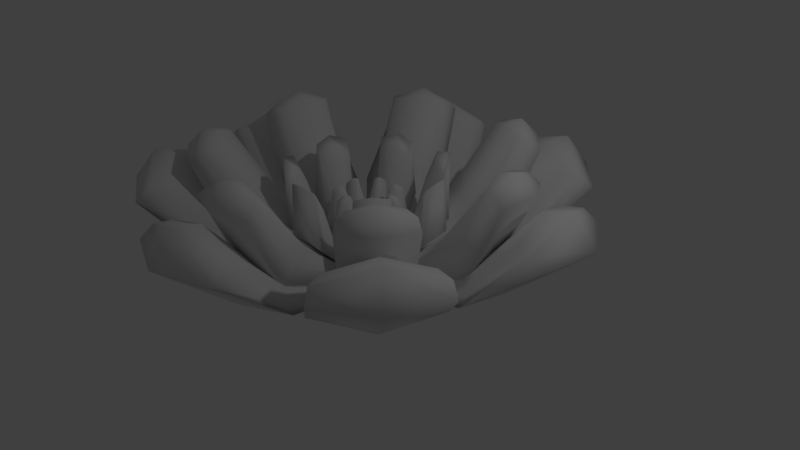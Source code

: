 # Source: lillyFlowerblend.blend  (saved by Blender 2.79.0; exported with 4.5.12 LTS)
import bpy
from mathutils import Matrix  # noqa: F401  (used for matrix-valued properties, if any)

bpy.ops.wm.read_factory_settings(use_empty=True)
scene = bpy.context.scene
scene.name = 'Scene'

# ---- collections
col_collection_1 = bpy.data.collections.new('Collection 1'); scene.collection.children.link(col_collection_1)

# ---- materials (node trees are filled in below, after node groups)
mat_white_flower = bpy.data.materials.new('White flower')
mat_white_flower.alpha_threshold = 0.0
mat_white_flower.use_transparent_shadow = False
mat_white_flower.roughness = 0.5
mat_flower_center = bpy.data.materials.new('flower Center')
mat_flower_center.alpha_threshold = 0.0
mat_flower_center.use_transparent_shadow = False
mat_flower_center.roughness = 0.5

# ---- material node trees

# ---- world
world_world = bpy.data.worlds.new('World'); scene.world = world_world
world_world.color = (0.05088, 0.05088, 0.05088)
world_world.use_sun_shadow = False
world_world.sun_shadow_jitter_overblur = 0.0
world_world.cycles.sampling_method = 'MANUAL'

# ---- cameras
cam_camera = bpy.data.cameras.new('Camera')
cam_camera.clip_end = 100.0
cam_camera.lens = 35.0
cam_camera.sensor_width = 32.0
cam_camera.sensor_height = 18.0
cam_camera.ortho_scale = 7.314
cam_camera.dof.focus_distance = 0.0
cam_camera.dof.aperture_fstop = 128.0

# ---- lights
light_lamp = bpy.data.lights.new('Lamp', 'POINT')
light_lamp.transmission_factor = 0.0
light_lamp.cutoff_distance = 30.0
light_lamp.energy = 100.0
light_lamp.shadow_buffer_clip_start = 1.001
light_lamp.shadow_soft_size = 0.1
light_lamp.shadow_maximum_resolution = 0.006
light_lamp.use_absolute_resolution = True

# ---- meshes
me_cone_002 = bpy.data.meshes.new('Cone.002')
me_cone_002.from_pydata([(0.0, 0.9, -0.195), (0.0, 0.08, 0.195), (0.7036, 0.5611, -0.195), (0.06255, 0.04988, 0.195), (0.8774, -0.2003, -0.195), (0.07799, -0.0178, 0.195), (0.3905, -0.8109, -0.195), (0.03471, -0.07208, 0.195), (-0.3905, -0.8109, -0.195), (-0.03471, -0.07208, 0.195), (-0.8774, -0.2003, -0.195), (-0.07799, -0.0178, 0.195), (-0.7036, 0.5611, -0.195), (-0.06255, 0.04988, 0.195), (-1.776e-15, 0.701, -0.1004), (1.421e-14, 0.496, -0.002868), (-1.421e-14, 0.291, 0.09463), (0.2275, 0.1815, 0.09463), (0.3878, 0.3093, -0.002868), (0.5481, 0.4371, -0.1004), (0.2837, -0.06476, 0.09463), (0.4836, -0.1104, -0.002868), (0.6835, -0.156, -0.1004), (0.1263, -0.2622, 0.09463), (0.2152, -0.4469, -0.002868), (0.3042, -0.6316, -0.1004), (-0.1263, -0.2622, 0.09463), (-0.2152, -0.4469, -0.002868), (-0.3042, -0.6316, -0.1004), (-0.2837, -0.06476, 0.09463), (-0.4836, -0.1104, -0.002868), (-0.6835, -0.156, -0.1004), (-0.2275, 0.1815, 0.09463), (-0.3878, 0.3093, -0.002868), (-0.5481, 0.4371, -0.1004), (-1.851, 2.114, 0.8954), (-1.552, 1.876, 1.077), (-0.499, 2.383, 1.077), (-0.499, 2.765, 0.8954), (-2.807, -0.1288, 0.8954), (-2.434, -0.04378, 1.077), (-2.174, 1.096, 1.077), (-2.473, 1.334, 0.8954), (-1.649, -2.275, 0.8954), (-1.484, -1.93, 1.077), (-2.212, -1.017, 1.077), (-2.585, -1.102, 0.8954), (0.7502, -2.708, 0.8954), (0.5844, -2.363, 1.077), (-0.5844, -2.363, 1.077), (-0.7502, -2.708, 0.8954), (2.585, -1.102, 0.8954), (2.212, -1.017, 1.077), (1.484, -1.93, 1.077), (1.649, -2.275, 0.8954), (2.473, 1.334, 0.8954), (2.174, 1.096, 1.077), (2.434, -0.04378, 1.077), (2.807, -0.1288, 0.8954), (0.499, 2.765, 0.8954), (0.499, 2.383, 1.077), (1.552, 1.876, 1.077), (1.851, 2.114, 0.8954), (-1.318, 1.69, 1.339), (-1.078, 1.5, 1.485), (-0.5, 1.778, 1.485), (-0.5, 2.084, 1.339), (-2.143, 0.02378, 1.339), (-1.845, 0.09182, 1.485), (-1.702, 0.7177, 1.485), (-1.941, 0.9084, 1.339), (-1.355, -1.661, 1.339), (-1.222, -1.385, 1.485), (-1.622, -0.8832, 1.485), (-1.92, -0.9512, 1.339), (0.4537, -2.095, 1.339), (0.321, -1.819, 1.485), (-0.321, -1.819, 1.485), (-0.4537, -2.095, 1.339), (1.92, -0.9512, 1.339), (1.622, -0.8832, 1.485), (1.222, -1.385, 1.485), (1.355, -1.661, 1.339), (1.941, 0.9084, 1.339), (1.702, 0.7177, 1.485), (1.845, 0.09182, 1.485), (2.143, 0.02378, 1.339), (0.5, 2.084, 1.339), (0.5, 1.778, 1.485), (1.078, 1.5, 1.485), (1.318, 1.69, 1.339), (-0.6223, 0.7961, 1.216), (-0.462, 0.6683, 0.9226), (-0.2345, 0.7779, 0.9226), (-0.2345, 0.9829, 1.216), (-1.01, 0.009865, 1.216), (-0.8105, 0.05548, 0.9226), (-0.7543, 0.3017, 0.9226), (-0.9146, 0.4295, 1.216), (-0.6377, -0.7838, 1.216), (-0.5487, -0.5991, 0.9226), (-0.7062, -0.4017, 0.9226), (-0.9061, -0.4473, 1.216), (0.2152, -0.9873, 1.216), (0.1263, -0.8026, 0.9226), (-0.1263, -0.8026, 0.9226), (-0.2152, -0.9873, 1.216), (0.9061, -0.4473, 1.216), (0.7062, -0.4017, 0.9226), (0.5487, -0.5991, 0.9226), (0.6377, -0.7838, 1.216), (0.9146, 0.4295, 1.216), (0.7543, 0.3017, 0.9226), (0.8105, 0.05548, 0.9226), (1.01, 0.009865, 1.216), (0.2345, 0.9829, 1.216), (0.2345, 0.7779, 0.9226), (0.462, 0.6683, 0.9226), (0.6223, 0.7961, 1.216), (0.1107, 0.4211, 0.8476), (0.1107, 0.2824, 0.9135), (0.1518, 0.2627, 0.9135), (0.2602, 0.3491, 0.8476), (0.3982, 0.176, 0.8476), (0.2899, 0.08955, 0.9135), (0.3, 0.04508, 0.9135), (0.4352, 0.01423, 0.8476), (0.3859, -0.2016, 0.8476), (0.2507, -0.1708, 0.9135), (0.2223, -0.2064, 0.9135), (0.2825, -0.3314, 0.8476), (0.08296, -0.4274, 0.8476), (0.0228, -0.3025, 0.9135), (-0.0228, -0.3025, 0.9135), (-0.08296, -0.4274, 0.8476), (-0.2825, -0.3314, 0.8476), (-0.2223, -0.2064, 0.9135), (-0.2507, -0.1708, 0.9135), (-0.3859, -0.2016, 0.8476), (-0.4352, 0.01423, 0.8476), (-0.3, 0.04508, 0.9135), (-0.2899, 0.08955, 0.9135), (-0.3982, 0.176, 0.8476), (-0.2602, 0.3491, 0.8476), (-0.1518, 0.2627, 0.9135), (-0.1107, 0.2824, 0.9135), (-0.1107, 0.4211, 0.8476), (0.3584, 0.7442, -0.2293), (0.03222, 0.06691, 0.1914), (1.305e-08, 0.1945, 0.1636), (0.6165, 0.4916, -0.173), (0.8053, 0.1838, -0.2293), (0.07241, 0.01653, 0.1914), (0.7687, -0.1755, -0.173), (0.6458, -0.515, -0.2293), (0.05806, -0.0463, 0.1914), (0.3421, -0.7104, -0.173), (-6.588e-08, -0.826, -0.2293), (-6.352e-09, -0.07427, 0.1914), (-0.3421, -0.7104, -0.173), (-0.6458, -0.515, -0.2293), (-0.05806, -0.0463, 0.1914), (-0.7687, -0.1755, -0.173), (-0.8053, 0.1838, -0.2293), (-0.07241, 0.01653, 0.1914), (-0.6165, 0.4916, -0.173), (-0.3584, 0.7442, -0.2293), (-0.03222, 0.06691, 0.1914), (-2.986e-09, 0.7885, -0.173), (2.78e-09, 0.603, -0.04222), (-6.945e-09, 0.3949, 0.04869), (0.152, 0.1212, 0.1636), (0.3087, 0.2462, 0.04869), (0.4714, 0.376, -0.04222), (0.1896, -0.04327, 0.1636), (0.385, -0.08787, 0.04869), (0.5879, -0.1342, -0.04222), (0.08437, -0.1752, 0.1636), (0.1713, -0.3558, 0.04869), (0.2616, -0.5433, -0.04222), (-0.08437, -0.1752, 0.1636), (-0.1713, -0.3558, 0.04869), (-0.2616, -0.5433, -0.04222), (-0.1896, -0.04327, 0.1636), (-0.385, -0.08787, 0.04869), (-0.5879, -0.1342, -0.04222), (-0.152, 0.1212, 0.1636), (-0.3087, 0.2462, 0.04869), (-0.4714, 0.376, -0.04222), (-0.2801, 0.5817, -0.07178), (-0.1942, 0.4033, 0.003284), (-0.1138, 0.2363, 0.09537), (-0.6294, 0.1437, -0.07178), (-0.4364, 0.09961, 0.003284), (-0.2557, 0.05835, 0.09537), (-0.5047, -0.4025, -0.07178), (-0.35, -0.2791, 0.003284), (-0.205, -0.1635, 0.09537), (-2.585e-08, -0.6456, -0.07178), (-3.102e-08, -0.4476, 0.003284), (-2.355e-08, -0.2622, 0.09537), (0.5047, -0.4025, -0.07178), (0.35, -0.2791, 0.003284), (0.205, -0.1635, 0.09537), (0.6294, 0.1437, -0.07178), (0.4364, 0.09961, 0.003284), (0.2557, 0.05835, 0.09537), (0.2801, 0.5817, -0.07178), (0.1942, 0.4033, 0.003284), (0.1138, 0.2363, 0.09537), (-1.748, 1.979, 1.041), (-1.015, 2.109, 1.225), (-0.4575, 2.6, 1.041), (-1.307, 2.713, 0.9126), (-1.097, 1.256, 0.327), (-1.491, 1.278, 0.2111), (-0.2974, 1.641, 0.327), (-0.06928, 1.962, 0.2111), (-2.637, -0.1326, 1.041), (-2.282, 0.5208, 1.225), (-2.318, 1.263, 1.041), (-2.936, 0.6701, 0.9126), (-1.666, -0.07516, 0.327), (-1.928, -0.3691, 0.2111), (-1.468, 0.7905, 0.327), (-1.577, 1.169, 0.2111), (-1.54, -2.144, 1.041), (-1.83, -1.459, 1.225), (-2.433, -1.025, 1.041), (-2.354, -1.878, 0.9126), (-0.9799, -1.349, 0.327), (-0.9138, -1.738, 0.2111), (-1.533, -0.6551, 0.327), (-1.898, -0.5042, 0.2111), (0.716, -2.541, 1.041), (-1.812e-07, -2.34, 1.225), (-0.716, -2.541, 1.041), (-2.019e-07, -3.011, 0.9126), (0.444, -1.607, 0.327), (0.7889, -1.798, 0.2111), (-0.444, -1.607, 0.327), (-0.7889, -1.798, 0.2111), (2.433, -1.025, 1.041), (1.83, -1.459, 1.225), (1.54, -2.144, 1.041), (2.354, -1.878, 0.9126), (1.533, -0.6551, 0.327), (1.898, -0.5042, 0.2111), (0.9799, -1.349, 0.327), (0.9138, -1.738, 0.2111), (2.318, 1.263, 1.041), (2.282, 0.5208, 1.225), (2.637, -0.1326, 1.041), (2.936, 0.6701, 0.9126), (1.468, 0.7905, 0.327), (1.577, 1.169, 0.2111), (1.666, -0.07516, 0.327), (1.928, -0.3691, 0.2111), (0.4575, 2.6, 1.041), (1.015, 2.109, 1.225), (1.748, 1.979, 1.041), (1.307, 2.713, 0.9126), (0.2974, 1.641, 0.327), (0.06928, 1.962, 0.2111), (1.097, 1.256, 0.327), (1.491, 1.278, 0.2111), (-1.232, 1.585, 1.456), (-0.7813, 1.622, 1.56), (-0.471, 1.952, 1.456), (-0.9856, 2.047, 1.377), (-0.8333, 0.966, 0.6452), (-1.086, 1.321, 0.3136), (-0.2357, 1.254, 0.6452), (-0.3563, 1.673, 0.3136), (-2.008, 0.02484, 1.456), (-1.756, 0.4007, 1.56), (-1.82, 0.8488, 1.456), (-2.215, 0.5055, 1.377), (-1.275, -0.04919, 0.6452), (-1.71, -0.02485, 0.3136), (-1.127, 0.5974, 0.6452), (-1.53, 0.7643, 0.3136), (-1.271, -1.554, 1.456), (-1.408, -1.123, 1.56), (-1.798, -0.8936, 1.456), (-1.776, -1.416, 1.377), (-0.7564, -1.027, 0.6452), (-1.047, -1.352, 0.3136), (-1.17, -0.5088, 0.6452), (-1.551, -0.7195, 0.3136), (0.4226, -1.963, 1.456), (-1.077e-07, -1.801, 1.56), (-0.4226, -1.963, 1.456), (-7.971e-08, -2.272, 1.377), (0.3316, -1.232, 0.6452), (0.4047, -1.662, 0.3136), (-0.3316, -1.232, 0.6452), (-0.4047, -1.662, 0.3136), (1.798, -0.8936, 1.456), (1.408, -1.123, 1.56), (1.271, -1.554, 1.456), (1.776, -1.416, 1.377), (1.17, -0.5088, 0.6452), (1.551, -0.7195, 0.3136), (0.7564, -1.027, 0.6452), (1.047, -1.352, 0.3136), (1.82, 0.8488, 1.456), (1.756, 0.4007, 1.56), (2.008, 0.02484, 1.456), (2.215, 0.5055, 1.377), (1.127, 0.5974, 0.6452), (1.53, 0.7643, 0.3136), (1.275, -0.04919, 0.6452), (1.71, -0.02485, 0.3136), (0.471, 1.952, 1.456), (0.7813, 1.622, 1.56), (1.232, 1.585, 1.456), (0.9856, 2.047, 1.377), (0.2357, 1.254, 0.6452), (0.3563, 1.673, 0.3136), (0.8333, 0.966, 0.6452), (1.086, 1.321, 0.3136), (-0.5842, 0.7239, 1.05), (-0.3382, 0.7022, 0.9365), (-0.2017, 0.908, 1.05), (-0.458, 0.9511, 1.278), (-0.3919, 0.5338, 0.4312), (-0.6744, 0.7594, 0.4917), (-0.173, 0.6392, 0.4312), (-0.1732, 1.001, 0.4917), (-0.9301, -0.00539, 1.05), (-0.7598, 0.1734, 0.9365), (-0.8357, 0.4084, 1.05), (-1.029, 0.2349, 1.278), (-0.6616, 0.02642, 0.4312), (-1.014, -0.0538, 0.4917), (-0.6076, 0.2633, 0.4312), (-0.8905, 0.4885, 0.4917), (-0.5757, -0.7306, 1.05), (-0.6093, -0.4859, 0.9365), (-0.8404, -0.3987, 1.05), (-0.8253, -0.6582, 1.278), (-0.4332, -0.5008, 0.4312), (-0.5903, -0.8265, 0.4917), (-0.5847, -0.3109, 0.4312), (-0.9372, -0.3916, 0.4917), (0.2122, -0.9056, 1.05), (-1.149e-07, -0.7794, 0.9365), (-0.2122, -0.9056, 1.05), (-1.544e-07, -1.056, 1.278), (0.1215, -0.6509, 0.4312), (0.2781, -0.9769, 0.4917), (-0.1215, -0.6509, 0.4312), (-0.2781, -0.9769, 0.4917), (0.8404, -0.3987, 1.05), (0.6093, -0.4859, 0.9365), (0.5757, -0.7306, 1.05), (0.8253, -0.6582, 1.278), (0.5847, -0.3109, 0.4312), (0.9372, -0.3916, 0.4917), (0.4332, -0.5008, 0.4312), (0.5903, -0.8265, 0.4917), (0.8357, 0.4084, 1.05), (0.7598, 0.1734, 0.9365), (0.9301, -0.00539, 1.05), (1.029, 0.2349, 1.278), (0.6076, 0.2633, 0.4312), (0.8905, 0.4885, 0.4917), (0.6616, 0.02642, 0.4312), (1.014, -0.0538, 0.4917), (0.2017, 0.908, 1.05), (0.3382, 0.7022, 0.9365), (0.5842, 0.7239, 1.05), (0.458, 0.9511, 1.278), (0.173, 0.6392, 0.4312), (0.1732, 1.001, 0.4917), (0.3919, 0.5338, 0.4312), (0.6744, 0.7594, 0.4917), (0.0985, 0.3599, 0.8977), (0.1303, 0.2706, 0.9183), (0.22, 0.3014, 0.8977), (0.1978, 0.4108, 0.8659), (0.002654, 0.2159, 0.5526), (0.1413, 0.5049, 0.4328), (0.1672, 0.1367, 0.5526), (0.3067, 0.4252, 0.4328), (0.3428, 0.1474, 0.8977), (0.2928, 0.06683, 0.9183), (0.3728, 0.01594, 0.8977), (0.4445, 0.1015, 0.8659), (0.1705, 0.1325, 0.5526), (0.4828, 0.2043, 0.4328), (0.2111, -0.04546, 0.5526), (0.5236, 0.02537, 0.4328), (0.329, -0.1761, 0.8977), (0.2348, -0.1873, 0.9183), (0.2449, -0.2815, 0.8977), (0.3565, -0.2843, 0.8659), (0.2099, -0.05063, 0.5526), (0.4608, -0.2501, 0.4328), (0.09607, -0.1934, 0.5526), (0.3463, -0.3936, 0.4328), (0.06742, -0.367, 0.8977), (-5.123e-08, -0.3003, 0.9183), (-0.06742, -0.367, 0.8977), (-7.704e-08, -0.4559, 0.8659), (0.09129, -0.1957, 0.5526), (0.09179, -0.5162, 0.4328), (-0.09129, -0.1957, 0.5526), (-0.09179, -0.5162, 0.4328), (-0.2449, -0.2815, 0.8977), (-0.2348, -0.1873, 0.9183), (-0.329, -0.1761, 0.8977), (-0.3565, -0.2843, 0.8659), (-0.09607, -0.1934, 0.5526), (-0.3463, -0.3936, 0.4328), (-0.2099, -0.05063, 0.5526), (-0.4608, -0.2501, 0.4328), (-0.3728, 0.01594, 0.8977), (-0.2928, 0.06683, 0.9183), (-0.3428, 0.1474, 0.8977), (-0.4445, 0.1015, 0.8659), (-0.2111, -0.04546, 0.5526), (-0.5236, 0.02537, 0.4328), (-0.1705, 0.1325, 0.5526), (-0.4828, 0.2043, 0.4328), (-0.22, 0.3014, 0.8977), (-0.1303, 0.2706, 0.9183), (-0.0985, 0.3599, 0.8977), (-0.1978, 0.4108, 0.8659), (-0.1672, 0.1367, 0.5526), (-0.3067, 0.4252, 0.4328), (-0.002654, 0.2159, 0.5526), (-0.1413, 0.5049, 0.4328), (-0.2276, 0.4726, 0.4514), (-0.07164, 0.3761, 0.5302), (-0.08394, 0.1743, 0.5568), (-0.2494, 0.2905, 0.5302), (-0.1614, 0.335, 0.9237), (-0.5114, 0.1167, 0.4514), (-0.3387, 0.1785, 0.5302), (-0.1886, 0.04305, 0.5568), (-0.3826, -0.01385, 0.5302), (-0.3626, 0.08275, 0.9237), (-0.4101, -0.3271, 0.4514), (-0.3507, -0.1535, 0.5302), (-0.1513, -0.1206, 0.5568), (-0.2277, -0.3078, 0.5302), (-0.2907, -0.2319, 0.9237), (1.531e-08, -0.5246, 0.4514), (-0.09864, -0.3699, 0.5302), (-2.403e-08, -0.1935, 0.5568), (0.09864, -0.3699, 0.5302), (-5.202e-08, -0.3719, 0.9237), (0.4101, -0.3271, 0.4514), (0.2277, -0.3078, 0.5302), (0.1513, -0.1206, 0.5568), (0.3507, -0.1535, 0.5302), (0.2907, -0.2319, 0.9237), (0.5114, 0.1167, 0.4514), (0.3826, -0.01385, 0.5302), (0.1886, 0.04305, 0.5568), (0.4351, 0.9034, 0.5509), (0.5366, 0.6322, 0.4988), (0.2794, 0.5802, 0.4448), (0.1597, 0.8138, 0.4988), (0.3813, 0.7918, 1.144), (0.9776, 0.2231, 0.5509), (0.8289, -0.02537, 0.4988), (0.6278, 0.1433, 0.4448), (0.7358, 0.3825, 0.4988), (0.8568, 0.1956, 1.144), (0.784, -0.6252, 0.5509), (0.497, -0.6639, 0.4988), (0.5035, -0.4015, 0.4448), (0.7578, -0.3368, 0.4988), (0.6871, -0.5479, 1.144), (-1.747e-07, -1.003, 0.5509), (-0.2092, -0.8025, 0.4988), (-1.871e-07, -0.6439, 0.4448), (0.2092, -0.8025, 0.4988), (-1.017e-07, -0.8788, 1.144), (-0.784, -0.6252, 0.5509), (-0.7578, -0.3368, 0.4988), (-0.5035, -0.4015, 0.4448), (-0.497, -0.6639, 0.4988), (-0.6871, -0.5479, 1.144), (-0.9776, 0.2231, 0.5509), (-0.7358, 0.3825, 0.4988), (-0.6278, 0.1433, 0.4448), (-0.8289, -0.02537, 0.4988), (-0.8568, 0.1956, 1.144), (-0.4351, 0.9034, 0.5509), (-0.1597, 0.8138, 0.4988), (-0.2794, 0.5802, 0.4448), (-0.5366, 0.6322, 0.4988), (-0.3813, 0.7918, 1.144), (0.7561, 1.57, 0.387), (0.9958, 1.159, 0.5237), (0.5335, 1.108, 0.6901), (0.2853, 1.501, 0.5237), (0.8854, 1.838, 1.614), (1.699, 0.3878, 0.387), (1.527, -0.05587, 0.5237), (1.199, 0.2736, 0.6901), (1.352, 0.7129, 0.5237), (1.989, 0.4541, 1.614), (1.362, -1.086, 0.387), (0.9085, -1.229, 0.5237), (0.9614, -0.7667, 0.6901), (1.4, -0.6123, 0.5237), (1.595, -1.272, 1.614), (-3.79e-08, -1.743, 0.387), (-0.3943, -1.476, 0.5237), (-1.466e-07, -1.23, 0.6901), (0.3943, -1.476, 0.5237), (-1.547e-07, -2.041, 1.614), (-1.362, -1.086, 0.387), (-1.4, -0.6123, 0.5237), (-0.9614, -0.7667, 0.6901), (-0.9085, -1.229, 0.5237), (-1.595, -1.272, 1.614), (-1.699, 0.3878, 0.387), (-1.352, 0.7129, 0.5237), (-1.199, 0.2736, 0.6901), (-1.527, -0.05587, 0.5237), (-1.989, 0.4541, 1.614), (-0.7561, 1.57, 0.387), (-0.2853, 1.501, 0.5237), (-0.5335, 1.108, 0.6901), (-0.9958, 1.159, 0.5237), (-0.8854, 1.838, 1.614), (0.8585, 1.783, 0.07176), (1.278, 1.316, 0.2234), (0.7034, 1.461, 0.4089), (0.2322, 1.82, 0.2234), (1.176, 2.442, 1.306), (1.929, 0.4403, 0.07176), (1.826, -0.1786, 0.2234), (1.581, 0.3607, 0.4089), (1.567, 0.953, 0.2234), (2.643, 0.6032, 1.306), (1.547, -1.234, 0.07176), (0.9987, -1.539, 0.2234), (1.267, -1.011, 0.4089), (1.722, -0.6313, 0.2234), (2.119, -1.69, 1.306), (-2.107e-07, -1.979, 0.07176), (-0.5804, -1.74, 0.2234), (-9.289e-08, -1.621, 0.4089), (0.5804, -1.74, 0.2234), (-8.863e-08, -2.711, 1.306), (-1.547, -1.234, 0.07176), (-1.722, -0.6313, 0.2234), (-1.267, -1.011, 0.4089), (-0.9987, -1.539, 0.2234), (-2.119, -1.69, 1.306), (-1.929, 0.4403, 0.07176), (-1.567, 0.953, 0.2234), (-1.581, 0.3607, 0.4089), (-1.826, -0.1786, 0.2234), (-2.643, 0.6032, 1.306), (-0.8585, 1.783, 0.07176), (-0.2322, 1.82, 0.2234), (-0.7034, 1.461, 0.4089), (-1.278, 1.316, 0.2234), (-1.176, 2.442, 1.306), (0.1614, 0.335, 0.9237), (0.07164, 0.3761, 0.5302), (0.08394, 0.1743, 0.5568), (0.2494, 0.2905, 0.5302), (0.2276, 0.4726, 0.4514), (0.3626, 0.08275, 0.9237), (0.3387, 0.1785, 0.5302)], [], [(167, 436, 430, 13), (433, 146, 428, 435), (16, 433, 435, 149), (149, 435, 432, 1), (431, 143, 429, 434), (3, 148, 1, 167, 13, 164, 11, 161, 9, 158, 7, 155, 5, 152), (32, 431, 434, 191), (191, 434, 433, 16), (0, 147, 2, 151, 4, 154, 6, 157, 8, 160, 10, 163, 12, 166), (573, 386, 123, 391), (572, 387, 125, 388), (571, 381, 122, 385), (570, 380, 121, 384), (569, 379, 120, 382), (568, 378, 119, 383), (567, 379, 121, 380), (566, 211, 37, 212), (565, 210, 35, 215), (564, 211, 36, 214), (563, 212, 37, 216), (562, 213, 38, 217), (561, 219, 41, 220), (560, 218, 39, 223), (559, 219, 40, 222), (558, 220, 41, 224), (557, 221, 42, 225), (556, 227, 45, 228), (555, 226, 43, 231), (554, 227, 44, 230), (553, 228, 45, 232), (552, 229, 46, 233), (551, 235, 49, 236), (550, 234, 47, 239), (549, 235, 48, 238), (548, 236, 49, 240), (547, 237, 50, 241), (546, 243, 53, 244), (545, 242, 51, 247), (544, 243, 52, 246), (543, 244, 53, 248), (542, 245, 54, 249), (541, 251, 57, 252), (540, 250, 55, 255), (539, 251, 56, 254), (538, 252, 57, 256), (537, 253, 58, 257), (536, 259, 61, 260), (535, 258, 59, 263), (534, 259, 60, 262), (533, 260, 61, 264), (532, 261, 62, 265), (531, 267, 65, 268), (530, 266, 63, 271), (529, 267, 64, 270), (528, 268, 65, 272), (527, 269, 66, 273), (526, 275, 69, 276), (525, 274, 67, 279), (524, 275, 68, 278), (523, 276, 69, 280), (522, 277, 70, 281), (521, 283, 73, 284), (520, 282, 71, 287), (519, 283, 72, 286), (518, 284, 73, 288), (517, 285, 74, 289), (516, 291, 77, 292), (515, 290, 75, 295), (514, 291, 76, 294), (513, 292, 77, 296), (512, 293, 78, 297), (511, 299, 81, 300), (510, 298, 79, 303), (509, 299, 80, 302), (508, 300, 81, 304), (507, 301, 82, 305), (506, 307, 85, 308), (505, 306, 83, 311), (504, 307, 84, 310), (503, 308, 85, 312), (502, 309, 86, 313), (501, 315, 89, 316), (500, 314, 87, 319), (499, 315, 88, 318), (498, 316, 89, 320), (497, 317, 90, 321), (496, 323, 93, 324), (495, 322, 91, 327), (494, 323, 92, 326), (493, 324, 93, 328), (492, 325, 94, 329), (491, 331, 97, 332), (490, 330, 95, 335), (489, 331, 96, 334), (488, 332, 97, 336), (487, 333, 98, 337), (486, 339, 101, 340), (485, 338, 99, 343), (484, 339, 100, 342), (483, 340, 101, 344), (482, 341, 102, 345), (481, 347, 105, 348), (480, 346, 103, 351), (479, 347, 104, 350), (478, 348, 105, 352), (477, 349, 106, 353), (476, 355, 109, 356), (475, 354, 107, 359), (474, 355, 108, 358), (473, 356, 109, 360), (472, 357, 110, 361), (471, 363, 113, 364), (470, 362, 111, 367), (469, 363, 112, 366), (468, 364, 113, 368), (467, 365, 114, 369), (466, 371, 117, 372), (465, 370, 115, 375), (464, 371, 116, 374), (463, 372, 117, 376), (462, 373, 118, 377), (461, 387, 124, 390), (460, 388, 125, 392), (459, 389, 126, 393), (458, 395, 129, 396), (457, 394, 127, 399), (456, 395, 128, 398), (455, 396, 129, 400), (454, 397, 130, 401), (453, 403, 133, 404), (452, 402, 131, 407), (451, 403, 132, 406), (450, 404, 133, 408), (449, 405, 134, 409), (448, 411, 137, 412), (447, 410, 135, 415), (446, 411, 136, 414), (445, 412, 137, 416), (444, 413, 138, 417), (443, 419, 141, 420), (442, 418, 139, 423), (441, 419, 140, 422), (440, 420, 141, 424), (439, 421, 142, 425), (438, 427, 145, 428), (437, 426, 143, 431), (436, 427, 144, 430), (435, 428, 145, 432), (434, 429, 146, 433), (1, 432, 436, 167), (432, 145, 427, 436), (186, 437, 431, 32), (13, 430, 437, 186), (430, 144, 426, 437), (429, 438, 428, 146), (143, 426, 438, 429), (426, 144, 427, 438), (194, 439, 425, 32), (29, 423, 439, 194), (423, 139, 421, 439), (186, 440, 424, 13), (32, 425, 440, 186), (425, 142, 420, 440), (164, 441, 422, 11), (13, 424, 441, 164), (424, 141, 419, 441), (183, 442, 423, 29), (11, 422, 442, 183), (422, 140, 418, 442), (421, 443, 420, 142), (139, 418, 443, 421), (418, 140, 419, 443), (197, 444, 417, 29), (26, 415, 444, 197), (415, 135, 413, 444), (183, 445, 416, 11), (29, 417, 445, 183), (417, 138, 412, 445), (161, 446, 414, 9), (11, 416, 446, 161), (416, 137, 411, 446), (180, 447, 415, 26), (9, 414, 447, 180), (414, 136, 410, 447), (413, 448, 412, 138), (135, 410, 448, 413), (410, 136, 411, 448), (200, 449, 409, 26), (23, 407, 449, 200), (407, 131, 405, 449), (180, 450, 408, 9), (26, 409, 450, 180), (409, 134, 404, 450), (158, 451, 406, 7), (9, 408, 451, 158), (408, 133, 403, 451), (177, 452, 407, 23), (7, 406, 452, 177), (406, 132, 402, 452), (405, 453, 404, 134), (131, 402, 453, 405), (402, 132, 403, 453), (203, 454, 401, 23), (20, 399, 454, 203), (399, 127, 397, 454), (177, 455, 400, 7), (23, 401, 455, 177), (401, 130, 396, 455), (155, 456, 398, 5), (7, 400, 456, 155), (400, 129, 395, 456), (174, 457, 399, 20), (5, 398, 457, 174), (398, 128, 394, 457), (397, 458, 396, 130), (127, 394, 458, 397), (394, 128, 395, 458), (206, 459, 393, 20), (17, 391, 459, 206), (391, 123, 389, 459), (174, 460, 392, 5), (20, 393, 460, 174), (393, 126, 388, 460), (152, 461, 390, 3), (5, 392, 461, 152), (392, 125, 387, 461), (208, 462, 377, 18), (15, 375, 462, 208), (375, 115, 373, 462), (172, 463, 376, 17), (18, 377, 463, 172), (377, 118, 372, 463), (209, 464, 374, 16), (17, 376, 464, 209), (376, 117, 371, 464), (170, 465, 375, 15), (16, 374, 465, 170), (374, 116, 370, 465), (373, 466, 372, 118), (115, 370, 466, 373), (370, 116, 371, 466), (205, 467, 369, 21), (18, 367, 467, 205), (367, 111, 365, 467), (175, 468, 368, 20), (21, 369, 468, 175), (369, 114, 364, 468), (206, 469, 366, 17), (20, 368, 469, 206), (368, 113, 363, 469), (172, 470, 367, 18), (17, 366, 470, 172), (366, 112, 362, 470), (365, 471, 364, 114), (111, 362, 471, 365), (362, 112, 363, 471), (202, 472, 361, 24), (21, 359, 472, 202), (359, 107, 357, 472), (178, 473, 360, 23), (24, 361, 473, 178), (361, 110, 356, 473), (203, 474, 358, 20), (23, 360, 474, 203), (360, 109, 355, 474), (175, 475, 359, 21), (20, 358, 475, 175), (358, 108, 354, 475), (357, 476, 356, 110), (107, 354, 476, 357), (354, 108, 355, 476), (199, 477, 353, 27), (24, 351, 477, 199), (351, 103, 349, 477), (181, 478, 352, 26), (27, 353, 478, 181), (353, 106, 348, 478), (200, 479, 350, 23), (26, 352, 479, 200), (352, 105, 347, 479), (178, 480, 351, 24), (23, 350, 480, 178), (350, 104, 346, 480), (349, 481, 348, 106), (103, 346, 481, 349), (346, 104, 347, 481), (196, 482, 345, 30), (27, 343, 482, 196), (343, 99, 341, 482), (184, 483, 344, 29), (30, 345, 483, 184), (345, 102, 340, 483), (197, 484, 342, 26), (29, 344, 484, 197), (344, 101, 339, 484), (181, 485, 343, 27), (26, 342, 485, 181), (342, 100, 338, 485), (341, 486, 340, 102), (99, 338, 486, 341), (338, 100, 339, 486), (193, 487, 337, 33), (30, 335, 487, 193), (335, 95, 333, 487), (187, 488, 336, 32), (33, 337, 488, 187), (337, 98, 332, 488), (194, 489, 334, 29), (32, 336, 489, 194), (336, 97, 331, 489), (184, 490, 335, 30), (29, 334, 490, 184), (334, 96, 330, 490), (333, 491, 332, 98), (95, 330, 491, 333), (330, 96, 331, 491), (190, 492, 329, 15), (33, 327, 492, 190), (327, 91, 325, 492), (170, 493, 328, 16), (15, 329, 493, 170), (329, 94, 324, 493), (191, 494, 326, 32), (16, 328, 494, 191), (328, 93, 323, 494), (187, 495, 327, 33), (32, 326, 495, 187), (326, 92, 322, 495), (325, 496, 324, 94), (91, 322, 496, 325), (322, 92, 323, 496), (207, 497, 321, 19), (14, 319, 497, 207), (319, 87, 317, 497), (173, 498, 320, 18), (19, 321, 498, 173), (321, 90, 316, 498), (208, 499, 318, 15), (18, 320, 499, 208), (320, 89, 315, 499), (169, 500, 319, 14), (15, 318, 500, 169), (318, 88, 314, 500), (317, 501, 316, 90), (87, 314, 501, 317), (314, 88, 315, 501), (204, 502, 313, 22), (19, 311, 502, 204), (311, 83, 309, 502), (176, 503, 312, 21), (22, 313, 503, 176), (313, 86, 308, 503), (205, 504, 310, 18), (21, 312, 504, 205), (312, 85, 307, 504), (173, 505, 311, 19), (18, 310, 505, 173), (310, 84, 306, 505), (309, 506, 308, 86), (83, 306, 506, 309), (306, 84, 307, 506), (201, 507, 305, 25), (22, 303, 507, 201), (303, 79, 301, 507), (179, 508, 304, 24), (25, 305, 508, 179), (305, 82, 300, 508), (202, 509, 302, 21), (24, 304, 509, 202), (304, 81, 299, 509), (176, 510, 303, 22), (21, 302, 510, 176), (302, 80, 298, 510), (301, 511, 300, 82), (79, 298, 511, 301), (298, 80, 299, 511), (198, 512, 297, 28), (25, 295, 512, 198), (295, 75, 293, 512), (182, 513, 296, 27), (28, 297, 513, 182), (297, 78, 292, 513), (199, 514, 294, 24), (27, 296, 514, 199), (296, 77, 291, 514), (179, 515, 295, 25), (24, 294, 515, 179), (294, 76, 290, 515), (293, 516, 292, 78), (75, 290, 516, 293), (290, 76, 291, 516), (195, 517, 289, 31), (28, 287, 517, 195), (287, 71, 285, 517), (185, 518, 288, 30), (31, 289, 518, 185), (289, 74, 284, 518), (196, 519, 286, 27), (30, 288, 519, 196), (288, 73, 283, 519), (182, 520, 287, 28), (27, 286, 520, 182), (286, 72, 282, 520), (285, 521, 284, 74), (71, 282, 521, 285), (282, 72, 283, 521), (192, 522, 281, 34), (31, 279, 522, 192), (279, 67, 277, 522), (188, 523, 280, 33), (34, 281, 523, 188), (281, 70, 276, 523), (193, 524, 278, 30), (33, 280, 524, 193), (280, 69, 275, 524), (185, 525, 279, 31), (30, 278, 525, 185), (278, 68, 274, 525), (277, 526, 276, 70), (67, 274, 526, 277), (274, 68, 275, 526), (189, 527, 273, 14), (34, 271, 527, 189), (271, 63, 269, 527), (169, 528, 272, 15), (14, 273, 528, 169), (273, 66, 268, 528), (190, 529, 270, 33), (15, 272, 529, 190), (272, 65, 267, 529), (188, 530, 271, 34), (33, 270, 530, 188), (270, 64, 266, 530), (269, 531, 268, 66), (63, 266, 531, 269), (266, 64, 267, 531), (147, 532, 265, 2), (0, 263, 532, 147), (263, 59, 261, 532), (150, 533, 264, 19), (2, 265, 533, 150), (265, 62, 260, 533), (207, 534, 262, 14), (19, 264, 534, 207), (264, 61, 259, 534), (168, 535, 263, 0), (14, 262, 535, 168), (262, 60, 258, 535), (261, 536, 260, 62), (59, 258, 536, 261), (258, 60, 259, 536), (151, 537, 257, 4), (2, 255, 537, 151), (255, 55, 253, 537), (153, 538, 256, 22), (4, 257, 538, 153), (257, 58, 252, 538), (204, 539, 254, 19), (22, 256, 539, 204), (256, 57, 251, 539), (150, 540, 255, 2), (19, 254, 540, 150), (254, 56, 250, 540), (253, 541, 252, 58), (55, 250, 541, 253), (250, 56, 251, 541), (154, 542, 249, 6), (4, 247, 542, 154), (247, 51, 245, 542), (156, 543, 248, 25), (6, 249, 543, 156), (249, 54, 244, 543), (201, 544, 246, 22), (25, 248, 544, 201), (248, 53, 243, 544), (153, 545, 247, 4), (22, 246, 545, 153), (246, 52, 242, 545), (245, 546, 244, 54), (51, 242, 546, 245), (242, 52, 243, 546), (157, 547, 241, 8), (6, 239, 547, 157), (239, 47, 237, 547), (159, 548, 240, 28), (8, 241, 548, 159), (241, 50, 236, 548), (198, 549, 238, 25), (28, 240, 549, 198), (240, 49, 235, 549), (156, 550, 239, 6), (25, 238, 550, 156), (238, 48, 234, 550), (237, 551, 236, 50), (47, 234, 551, 237), (234, 48, 235, 551), (160, 552, 233, 10), (8, 231, 552, 160), (231, 43, 229, 552), (162, 553, 232, 31), (10, 233, 553, 162), (233, 46, 228, 553), (195, 554, 230, 28), (31, 232, 554, 195), (232, 45, 227, 554), (159, 555, 231, 8), (28, 230, 555, 159), (230, 44, 226, 555), (229, 556, 228, 46), (43, 226, 556, 229), (226, 44, 227, 556), (163, 557, 225, 12), (10, 223, 557, 163), (223, 39, 221, 557), (165, 558, 224, 34), (12, 225, 558, 165), (225, 42, 220, 558), (192, 559, 222, 31), (34, 224, 559, 192), (224, 41, 219, 559), (162, 560, 223, 10), (31, 222, 560, 162), (222, 40, 218, 560), (221, 561, 220, 42), (39, 218, 561, 221), (218, 40, 219, 561), (166, 562, 217, 0), (12, 215, 562, 166), (215, 35, 213, 562), (168, 563, 216, 14), (0, 217, 563, 168), (217, 38, 212, 563), (189, 564, 214, 34), (14, 216, 564, 189), (216, 37, 211, 564), (165, 565, 215, 12), (34, 214, 565, 165), (214, 36, 210, 565), (213, 566, 212, 38), (35, 210, 566, 213), (210, 36, 211, 566), (381, 567, 380, 122), (119, 378, 567, 381), (378, 120, 379, 567), (149, 568, 383, 16), (1, 382, 568, 149), (382, 120, 378, 568), (148, 569, 382, 1), (3, 384, 569, 148), (384, 121, 379, 569), (171, 570, 384, 3), (17, 385, 570, 171), (385, 122, 380, 570), (209, 571, 385, 17), (16, 383, 571, 209), (383, 119, 381, 571), (389, 572, 388, 126), (123, 386, 572, 389), (386, 124, 387, 572), (171, 573, 391, 17), (3, 390, 573, 171), (390, 124, 386, 573)])
me_cone_002.polygons.foreach_set('use_smooth', [True] * 562)
me_cone_002.polygons.foreach_set('material_index', [1, 1, 1, 0, 1, 1, 0, 0, 0, 1, 1, 1, 1, 1, 1, 1, 0, 0, 0, 0, 0, 0, 0, 0, 0, 0, 0, 0, 0, 0, 0, 0, 0, 0, 0, 0, 0, 0, 0, 0, 0, 0, 0, 0, 0, 0, 0, 0, 0, 0, 0, 0, 0, 0, 0, 0, 0, 0, 0, 0, 0, 0, 0, 0, 0, 0, 0, 0, 0, 0, 0, 0, 0, 0, 0, 0, 0, 0, 0, 0, 0, 0, 0, 0, 0, 0, 0, 0, 0, 0, 0, 0, 0, 0, 0, 0, 0, 0, 0, 0, 0, 0, 0, 0, 0, 0, 0, 0, 0, 0, 0, 0, 0, 0, 0, 0, 0, 0, 0, 0, 0, 1, 1, 1, 1, 1, 1, 1, 1, 1, 1, 1, 1, 1, 1, 1, 1, 1, 1, 1, 1, 1, 1, 1, 1, 1, 1, 1, 1, 1, 1, 1, 1, 1, 1, 1, 1, 0, 0, 1, 1, 1, 1, 1, 1, 1, 1, 1, 1, 1, 1, 1, 0, 0, 1, 1, 1, 1, 1, 1, 1, 1, 1, 1, 1, 1, 1, 0, 0, 1, 1, 1, 1, 1, 1, 1, 1, 1, 1, 1, 1, 1, 0, 0, 1, 1, 1, 1, 1, 1, 1, 1, 1, 1, 1, 1, 1, 0, 0, 1, 1, 1, 1, 1, 1, 1, 0, 0, 0, 0, 0, 0, 0, 0, 0, 0, 0, 0, 0, 0, 0, 0, 0, 0, 0, 0, 0, 0, 0, 0, 0, 0, 0, 0, 0, 0, 0, 0, 0, 0, 0, 0, 0, 0, 0, 0, 0, 0, 0, 0, 0, 0, 0, 0, 0, 0, 0, 0, 0, 0, 0, 0, 0, 0, 0, 0, 0, 0, 0, 0, 0, 0, 0, 0, 0, 0, 0, 0, 0, 0, 0, 0, 0, 0, 0, 0, 0, 0, 0, 0, 0, 0, 0, 0, 0, 0, 0, 0, 0, 0, 0, 0, 0, 0, 0, 0, 0, 0, 0, 0, 0, 0, 0, 0, 0, 0, 0, 0, 0, 0, 0, 0, 0, 0, 0, 0, 0, 0, 0, 0, 0, 0, 0, 0, 0, 0, 0, 0, 0, 0, 0, 0, 0, 0, 0, 0, 0, 0, 0, 0, 0, 0, 0, 0, 0, 0, 0, 0, 0, 0, 0, 0, 0, 0, 0, 0, 0, 0, 0, 0, 0, 0, 0, 0, 0, 0, 0, 0, 0, 0, 0, 0, 0, 0, 0, 0, 0, 0, 0, 0, 0, 0, 0, 0, 0, 0, 0, 0, 0, 0, 0, 0, 0, 0, 0, 0, 0, 0, 0, 0, 0, 0, 0, 0, 0, 0, 0, 0, 0, 0, 0, 0, 0, 0, 0, 0, 0, 0, 0, 0, 0, 0, 0, 0, 0, 0, 0, 0, 0, 0, 0, 0, 0, 0, 0, 0, 0, 0, 0, 0, 0, 0, 0, 0, 0, 0, 0, 0, 0, 0, 0, 0, 0, 0, 0, 0, 0, 0, 0, 0, 0, 0, 0, 0, 0, 0, 0, 0, 0, 0, 0, 0, 0, 0, 0, 0, 0, 0, 0, 0, 0, 0, 0, 0, 0, 0, 0, 0, 0, 0, 0, 0, 0, 0, 0, 0, 0, 0, 0, 0, 0, 0, 0, 0, 0, 0, 0, 0, 0, 0, 0, 1, 1, 1, 1, 0, 1, 1, 1, 1, 1, 1, 1, 0, 0, 1, 1, 1, 1, 1, 1, 1])
me_cone_002.materials.append(mat_white_flower)
me_cone_002.materials.append(mat_flower_center)
me_cone_002.use_remesh_preserve_volume = False
me_cone_002.use_remesh_preserve_attributes = False
me_cone_002.use_mirror_vertex_groups = False
me_cone_002.update()

# ---- objects
ob_cone = bpy.data.objects.new('Cone', me_cone_002)
ob_lamp = bpy.data.objects.new('Lamp', light_lamp)
ob_camera = bpy.data.objects.new('Camera', cam_camera)

# ---- transforms, parenting, visibility, modifiers, constraints
ob_cone.location = (0.0, 0.0, 0.0)
ob_cone.lineart.crease_threshold = 0.0
ob_lamp.location = (4.076, 1.005, 5.904)
ob_lamp.rotation_euler = (0.6503, 0.05522, 1.866)
ob_lamp.lock_rotations_4d = False
ob_lamp.empty_display_type = 'ARROWS'
ob_lamp.color = (0.0, 0.0, 0.0, 0.0)
ob_lamp.lineart.crease_threshold = 0.0
ob_camera.location = (7.481, -6.508, 5.344)
ob_camera.rotation_euler = (1.109, 0.0, 0.8149)
ob_camera.lock_rotations_4d = False
ob_camera.empty_display_type = 'ARROWS'
ob_camera.color = (0.0, 0.0, 0.0, 0.0)
ob_camera.display_type = 'WIRE'
ob_camera.lineart.crease_threshold = 0.0

# ---- collection membership
col_collection_1.objects.link(ob_cone)
col_collection_1.objects.link(ob_lamp)
col_collection_1.objects.link(ob_camera)

# ---- scene / render settings (as saved in the file)
scene.camera = ob_camera
scene.frame_start = 1; scene.frame_end = 250; scene.frame_set(1)
scene.render.engine = 'BLENDER_EEVEE_NEXT'
scene.render.resolution_percentage = 50
scene.render.dither_intensity = 0.0
scene.cycles.use_denoising = False
scene.cycles.samples = 128
scene.cycles.sampling_pattern = 'TABULATED_SOBOL'
scene.cycles.use_adaptive_sampling = False
scene.cycles.use_light_tree = False
scene.cycles.blur_glossy = 0.0
scene.cycles.sample_clamp_indirect = 0.0
scene.view_settings.view_transform = 'Standard'
bpy.context.view_layer.update()
